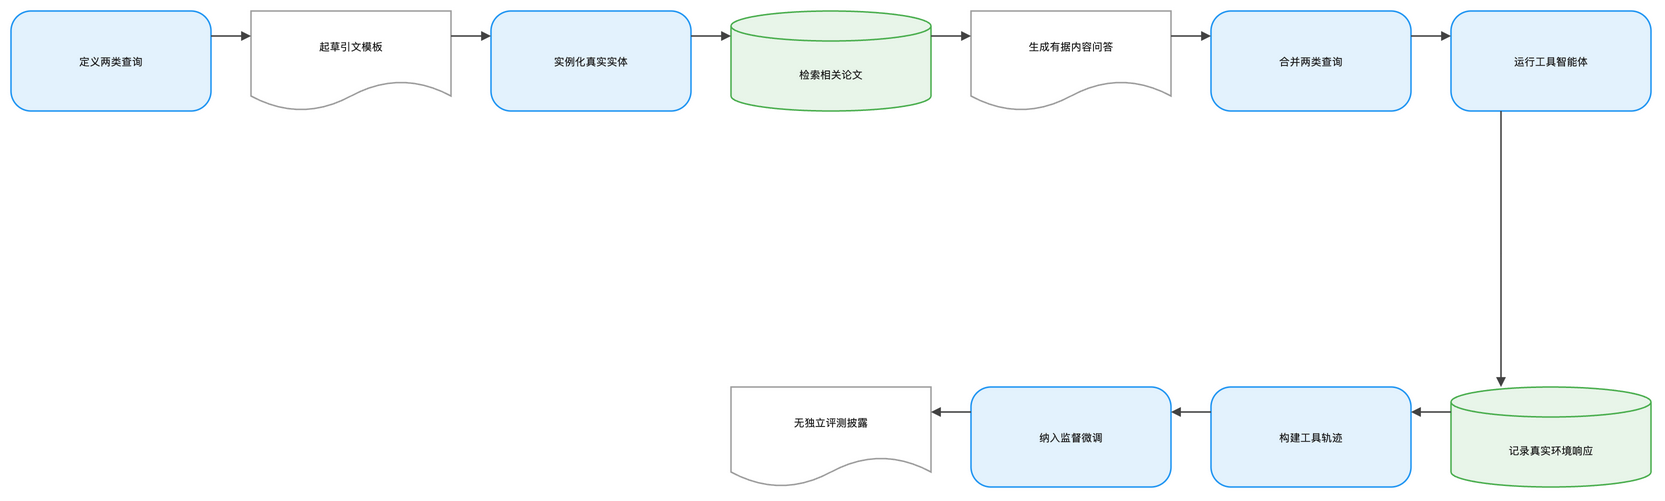

The diagram above was exported from draw.io. Its source (the exported page's mxGraphModel, read from the mxfile embedded in the PNG):
<mxGraphModel dx="1120" dy="720" grid="1" gridSize="8" guides="1" tooltips="1" connect="1" arrows="1" fold="1" page="1" pageScale="1" pageWidth="1648" pageHeight="552" math="1" background="#FFFFFF">
  <root>
    <mxCell id="0" />
    <mxCell id="1" parent="0" />
    <mxCell id="2" value="定义两类查询" style="rounded=1;arcSize=20;html=1;whiteSpace=wrap;fillColor=#E3F2FD;strokeColor=#2196F3;strokeWidth=1.5;fontColor=#212121;fontSize=11;fontFamily=Inter, Roboto, system-ui, -apple-system, sans-serif;verticalAlign=middle;align=center" vertex="1" parent="1">
      <mxGeometry x="-72" y="-8" width="200" height="100" as="geometry" />
    </mxCell>
    <mxCell id="3" value="起草引文模板" style="shape=document;boundedLbl=1;html=1;whiteSpace=wrap;fillColor=#FFFFFF;strokeColor=#9E9E9E;strokeWidth=1.5;fontColor=#212121;fontSize=11;fontFamily=Inter, Roboto, system-ui, -apple-system, sans-serif;verticalAlign=middle;align=center" vertex="1" parent="1">
      <mxGeometry x="168" y="-8" width="200" height="100" as="geometry" />
    </mxCell>
    <mxCell id="4" value="实例化真实实体" style="rounded=1;arcSize=20;html=1;whiteSpace=wrap;fillColor=#E3F2FD;strokeColor=#2196F3;strokeWidth=1.5;fontColor=#212121;fontSize=11;fontFamily=Inter, Roboto, system-ui, -apple-system, sans-serif;verticalAlign=middle;align=center" vertex="1" parent="1">
      <mxGeometry x="408" y="-8" width="200" height="100" as="geometry" />
    </mxCell>
    <mxCell id="5" value="检索相关论文" style="shape=cylinder3;boundedLbl=1;backgroundOutline=1;size=15;html=1;whiteSpace=wrap;fillColor=#E8F5E9;strokeColor=#4CAF50;strokeWidth=1.5;fontColor=#212121;fontSize=11;fontFamily=Inter, Roboto, system-ui, -apple-system, sans-serif;verticalAlign=middle;align=center" vertex="1" parent="1">
      <mxGeometry x="648" y="-8" width="200" height="100" as="geometry" />
    </mxCell>
    <mxCell id="6" value="生成有据内容问答" style="shape=document;boundedLbl=1;html=1;whiteSpace=wrap;fillColor=#FFFFFF;strokeColor=#9E9E9E;strokeWidth=1.5;fontColor=#212121;fontSize=11;fontFamily=Inter, Roboto, system-ui, -apple-system, sans-serif;verticalAlign=middle;align=center" vertex="1" parent="1">
      <mxGeometry x="888" y="-8" width="200" height="100" as="geometry" />
    </mxCell>
    <mxCell id="7" value="合并两类查询" style="rounded=1;arcSize=20;html=1;whiteSpace=wrap;fillColor=#E3F2FD;strokeColor=#2196F3;strokeWidth=1.5;fontColor=#212121;fontSize=11;fontFamily=Inter, Roboto, system-ui, -apple-system, sans-serif;verticalAlign=middle;align=center" vertex="1" parent="1">
      <mxGeometry x="1128" y="-8" width="200" height="100" as="geometry" />
    </mxCell>
    <mxCell id="8" value="运行工具智能体" style="rounded=1;arcSize=20;html=1;whiteSpace=wrap;fillColor=#E3F2FD;strokeColor=#2196F3;strokeWidth=1.5;fontColor=#212121;fontSize=11;fontFamily=Inter, Roboto, system-ui, -apple-system, sans-serif;verticalAlign=middle;align=center" vertex="1" parent="1">
      <mxGeometry x="1368" y="-8" width="200" height="100" as="geometry" />
    </mxCell>
    <mxCell id="9" value="记录真实环境响应" style="shape=cylinder3;boundedLbl=1;backgroundOutline=1;size=15;html=1;whiteSpace=wrap;fillColor=#E8F5E9;strokeColor=#4CAF50;strokeWidth=1.5;fontColor=#212121;fontSize=11;fontFamily=Inter, Roboto, system-ui, -apple-system, sans-serif;verticalAlign=middle;align=center" vertex="1" parent="1">
      <mxGeometry x="1368" y="368" width="200" height="100" as="geometry" />
    </mxCell>
    <mxCell id="10" value="构建工具轨迹" style="rounded=1;arcSize=20;html=1;whiteSpace=wrap;fillColor=#E3F2FD;strokeColor=#2196F3;strokeWidth=1.5;fontColor=#212121;fontSize=11;fontFamily=Inter, Roboto, system-ui, -apple-system, sans-serif;verticalAlign=middle;align=center" vertex="1" parent="1">
      <mxGeometry x="1128" y="368" width="200" height="100" as="geometry" />
    </mxCell>
    <mxCell id="11" value="纳入监督微调" style="rounded=1;arcSize=20;html=1;whiteSpace=wrap;fillColor=#E3F2FD;strokeColor=#2196F3;strokeWidth=1.5;fontColor=#212121;fontSize=11;fontFamily=Inter, Roboto, system-ui, -apple-system, sans-serif;verticalAlign=middle;align=center" vertex="1" parent="1">
      <mxGeometry x="888" y="368" width="200" height="100" as="geometry" />
    </mxCell>
    <mxCell id="12" value="无独立评测披露" style="shape=document;boundedLbl=1;html=1;whiteSpace=wrap;fillColor=#FFFFFF;strokeColor=#9E9E9E;strokeWidth=1.5;fontColor=#212121;fontSize=11;fontFamily=Inter, Roboto, system-ui, -apple-system, sans-serif;verticalAlign=middle;align=center" vertex="1" parent="1">
      <mxGeometry x="648" y="368" width="200" height="100" as="geometry" />
    </mxCell>
    <mxCell id="13" value="" style="edgeStyle=orthogonalEdgeStyle;rounded=0;orthogonalLoop=1;jettySize=auto;html=1;strokeColor=#424242;strokeWidth=1.5;endArrow=block;endFill=1;exitX=1;exitY=0.25;exitDx=0;exitDy=0;entryX=0;entryY=0.25;entryDx=0;entryDy=0;jumpStyle=arc;jumpSize=8" edge="1" parent="1" source="2" target="3">
      <mxGeometry relative="1" as="geometry" />
    </mxCell>
    <mxCell id="14" value="" style="edgeStyle=orthogonalEdgeStyle;rounded=0;orthogonalLoop=1;jettySize=auto;html=1;strokeColor=#424242;strokeWidth=1.5;endArrow=block;endFill=1;exitX=1;exitY=0.25;exitDx=0;exitDy=0;entryX=0;entryY=0.25;entryDx=0;entryDy=0;jumpStyle=arc;jumpSize=8" edge="1" parent="1" source="3" target="4">
      <mxGeometry relative="1" as="geometry" />
    </mxCell>
    <mxCell id="15" value="" style="edgeStyle=orthogonalEdgeStyle;rounded=0;orthogonalLoop=1;jettySize=auto;html=1;strokeColor=#424242;strokeWidth=1.5;endArrow=block;endFill=1;exitX=1;exitY=0.25;exitDx=0;exitDy=0;entryX=0;entryY=0.25;entryDx=0;entryDy=0;jumpStyle=arc;jumpSize=8" edge="1" parent="1" source="4" target="5">
      <mxGeometry relative="1" as="geometry" />
    </mxCell>
    <mxCell id="16" value="" style="edgeStyle=orthogonalEdgeStyle;rounded=0;orthogonalLoop=1;jettySize=auto;html=1;strokeColor=#424242;strokeWidth=1.5;endArrow=block;endFill=1;exitX=1;exitY=0.25;exitDx=0;exitDy=0;entryX=0;entryY=0.25;entryDx=0;entryDy=0;jumpStyle=arc;jumpSize=8" edge="1" parent="1" source="5" target="6">
      <mxGeometry relative="1" as="geometry" />
    </mxCell>
    <mxCell id="17" value="" style="edgeStyle=orthogonalEdgeStyle;rounded=0;orthogonalLoop=1;jettySize=auto;html=1;strokeColor=#424242;strokeWidth=1.5;endArrow=block;endFill=1;exitX=1;exitY=0.25;exitDx=0;exitDy=0;entryX=0;entryY=0.25;entryDx=0;entryDy=0;jumpStyle=arc;jumpSize=8" edge="1" parent="1" source="6" target="7">
      <mxGeometry relative="1" as="geometry" />
    </mxCell>
    <mxCell id="18" value="" style="edgeStyle=orthogonalEdgeStyle;rounded=0;orthogonalLoop=1;jettySize=auto;html=1;strokeColor=#424242;strokeWidth=1.5;endArrow=block;endFill=1;exitX=1;exitY=0.25;exitDx=0;exitDy=0;entryX=0;entryY=0.25;entryDx=0;entryDy=0;jumpStyle=arc;jumpSize=8" edge="1" parent="1" source="7" target="8">
      <mxGeometry relative="1" as="geometry" />
    </mxCell>
    <mxCell id="19" value="" style="edgeStyle=orthogonalEdgeStyle;rounded=0;orthogonalLoop=1;jettySize=auto;html=1;strokeColor=#424242;strokeWidth=1.5;endArrow=block;endFill=1;exitX=0.25;exitY=1;exitDx=0;exitDy=0;entryX=0.25;entryY=0;entryDx=0;entryDy=0;jumpStyle=arc;jumpSize=8" edge="1" parent="1" source="8" target="9">
      <mxGeometry relative="1" as="geometry" />
    </mxCell>
    <mxCell id="20" value="" style="edgeStyle=orthogonalEdgeStyle;rounded=0;orthogonalLoop=1;jettySize=auto;html=1;strokeColor=#424242;strokeWidth=1.5;endArrow=block;endFill=1;exitX=0;exitY=0.25;exitDx=0;exitDy=0;entryX=1;entryY=0.25;entryDx=0;entryDy=0;jumpStyle=arc;jumpSize=8" edge="1" parent="1" source="9" target="10">
      <mxGeometry relative="1" as="geometry" />
    </mxCell>
    <mxCell id="21" value="" style="edgeStyle=orthogonalEdgeStyle;rounded=0;orthogonalLoop=1;jettySize=auto;html=1;strokeColor=#424242;strokeWidth=1.5;endArrow=block;endFill=1;exitX=0;exitY=0.25;exitDx=0;exitDy=0;entryX=1;entryY=0.25;entryDx=0;entryDy=0;jumpStyle=arc;jumpSize=8" edge="1" parent="1" source="10" target="11">
      <mxGeometry relative="1" as="geometry" />
    </mxCell>
    <mxCell id="22" value="" style="edgeStyle=orthogonalEdgeStyle;rounded=0;orthogonalLoop=1;jettySize=auto;html=1;strokeColor=#424242;strokeWidth=1.5;endArrow=block;endFill=1;exitX=0;exitY=0.25;exitDx=0;exitDy=0;entryX=1;entryY=0.25;entryDx=0;entryDy=0;jumpStyle=arc;jumpSize=8" edge="1" parent="1" source="11" target="12">
      <mxGeometry relative="1" as="geometry" />
    </mxCell>
  </root>
</mxGraphModel>